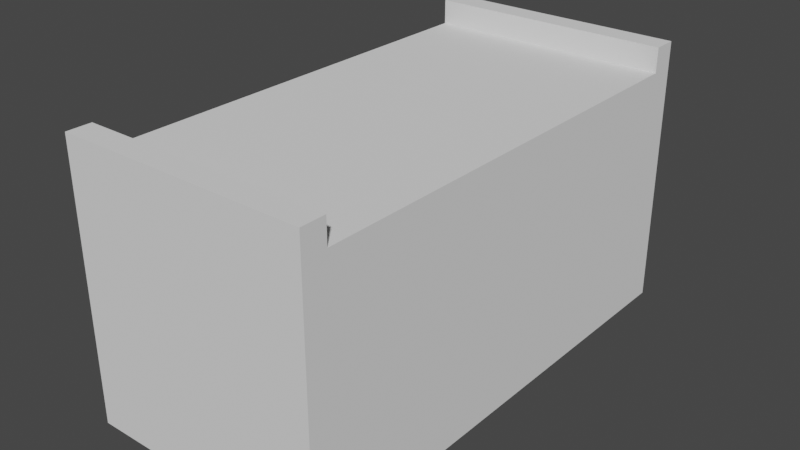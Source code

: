# Source: line_short.blend  (saved by Blender 2.93.21; exported with 4.5.12 LTS)
import bpy
from mathutils import Matrix  # noqa: F401  (used for matrix-valued properties, if any)

bpy.ops.wm.read_factory_settings(use_empty=True)
scene = bpy.context.scene
scene.name = 'Scene'

# ---- collections
col_collection = bpy.data.collections.new('Collection'); scene.collection.children.link(col_collection)

# ---- world
world_world = bpy.data.worlds.new('World'); scene.world = world_world
world_world.use_nodes = True; world_world.node_tree.nodes.clear()
_N = world_world.node_tree.nodes; _L = world_world.node_tree.links
n0 = _N.new('ShaderNodeOutputWorld'); n0.name = 'World Output'; n0.location = (300, 300)
n1 = _N.new('ShaderNodeBackground'); n1.name = 'Background'; n1.location = (10, 300)
n1.inputs[0].default_value = (0.05088, 0.05088, 0.05088, 1.0)
_L.new(n1.outputs[0], n0.inputs[0])
n0.is_active_output = True
world_world.color = (0.05088, 0.05088, 0.05088)
world_world.use_sun_shadow = False
world_world.sun_shadow_jitter_overblur = 0.0

# ---- meshes
me_plane_019 = bpy.data.meshes.new('Plane.019')
me_plane_019.from_pydata([(-1.0, -1.0, 0.0), (-1.0, 1.0, 0.0), (-0.9, 0.9, 1.0), (-0.9, -0.9, 1.0), (-1.0, 1.0, 1.0), (-1.0, -1.0, 1.0), (-1.0, 0.9, 1.0), (-1.0, -0.9, 1.0), (-1.0, -0.9, 1.1), (-1.0, -1.0, 1.1), (-1.0, 1.0, 1.1), (-0.9, -0.9, 1.1), (-0.9, 0.9, 1.1), (-1.0, 0.9, 1.1), (0.0, -1.0, 0.0), (0.0, 1.0, 0.0), (0.0, -1.0, 1.0), (0.0, 1.0, 1.0), (0.0, -0.9, 1.0), (0.0, 0.9, 1.0), (0.0, -1.0, 1.1), (0.0, 1.0, 1.1), (0.0, -0.9, 1.1), (0.0, 0.9, 1.1)], [], [(19, 18, 16, 14, 15, 17), (15, 1, 4, 17), (1, 0, 5, 7, 6, 4), (17, 21, 23, 19), (6, 2, 12, 13), (7, 5, 9, 8), (17, 4, 10, 21), (7, 3, 2, 6), (11, 8, 9), (22, 11, 9, 20), (13, 12, 10), (18, 3, 11, 22), (4, 6, 13, 10), (3, 7, 8, 11), (16, 18, 22, 20), (5, 16, 20, 9), (12, 23, 21, 10), (2, 19, 23, 12), (0, 14, 16, 5), (3, 18, 19, 2), (0, 1, 15, 14)])
_uv = me_plane_019.uv_layers.new(name='UVMap')
_uv.uv.foreach_set('vector', [0.5, 0.95, 0.5, 0.05, 0.5, 0.0, 0.5, 0.0, 0.5, 1.0, 0.5, 1.0, 0.5, 1.0, 0.0, 1.0, 0.0, 1.0, 0.5, 1.0, 0.0, 1.0, 0.0, 0.0, 0.0, 0.0, 0.0, 0.06147, 0.0, 0.9401, 0.0, 1.0, 0.5, 1.0, 0.5, 1.0, 0.5, 0.95, 0.5, 0.95, 0.0, 0.9401, 0.05, 0.95, 0.05, 0.95, 0.0, 0.9401, 0.0, 0.06147, 0.0, 0.0, 0.0, 0.0, 0.0, 0.06147, 0.5, 1.0, 0.0, 1.0, 0.0, 1.0, 0.5, 1.0, 0.0, 0.06147, 0.05, 0.05, 0.05, 0.95, 0.0, 0.9401, 0.05, 0.05, 0.0, 0.06147, 0.0, 0.0, 0.5, 0.05, 0.05, 0.05, 0.0, 0.0, 0.5, 0.0, 0.0, 0.9401, 0.05, 0.95, 0.0, 1.0, 0.5, 0.05, 0.05, 0.05, 0.05, 0.05, 0.5, 0.05, 0.0, 1.0, 0.0, 0.9401, 0.0, 0.9401, 0.0, 1.0, 0.05, 0.05, 0.0, 0.06147, 0.0, 0.06147, 0.05, 0.05, 0.5, 0.0, 0.5, 0.05, 0.5, 0.05, 0.5, 0.0, 0.0, 0.0, 0.5, 0.0, 0.5, 0.0, 0.0, 0.0, 0.05, 0.95, 0.5, 0.95, 0.5, 1.0, 0.0, 1.0, 0.05, 0.95, 0.5, 0.95, 0.5, 0.95, 0.05, 0.95, 0.0, 0.0, 0.5, 0.0, 0.5, 0.0, 0.0, 0.0, 0.05, 0.05, 0.5, 0.05, 0.5, 0.95, 0.05, 0.95, 0.0, 0.0, 0.0, 1.0, 0.5, 1.0, 0.5, 0.0])
me_plane_019.use_remesh_fix_poles = True
me_plane_019.use_remesh_preserve_attributes = False
me_plane_019.update()

# ---- objects
ob_line_short = bpy.data.objects.new('line short', me_plane_019)

# ---- transforms, parenting, visibility, modifiers, constraints
ob_line_short.location = (0.0, 0.0, 0.0)

# ---- collection membership
col_collection.objects.link(ob_line_short)

# ---- scene / render settings (as saved in the file)
scene.frame_start = 1; scene.frame_end = 250; scene.frame_set(1)
scene.render.engine = 'BLENDER_EEVEE_NEXT'
scene.cycles.use_denoising = False
scene.cycles.samples = 128
scene.cycles.sampling_pattern = 'TABULATED_SOBOL'
scene.cycles.use_adaptive_sampling = False
scene.cycles.use_light_tree = False
scene.view_settings.view_transform = 'Filmic'
bpy.context.view_layer.update()

# ---- added for rendering (the .blend has no active camera and no usable light): camera, sun
cam_auto = bpy.data.cameras.new('AutoCamera')
cam_auto.lens = 50.0
cam_auto.sensor_width = 36.0
cam_auto.clip_end = 1000.0
ob_auto_camera = bpy.data.objects.new('AutoCamera', cam_auto)
scene.collection.objects.link(ob_auto_camera)
ob_auto_camera.location = (1.80565, -2.76678, 2.39452)
ob_auto_camera.rotation_euler = (1.09748, -7.21219e-08, 0.694738)
scene.camera = ob_auto_camera
light_auto_sun = bpy.data.lights.new('AutoSun', 'SUN')
light_auto_sun.energy = 3.0
light_auto_sun.angle = 0.0523599
ob_auto_sun = bpy.data.objects.new('AutoSun', light_auto_sun)
scene.collection.objects.link(ob_auto_sun)
ob_auto_sun.rotation_euler = (0.872665, 0.174533, 0.523599)
bpy.context.view_layer.update()
